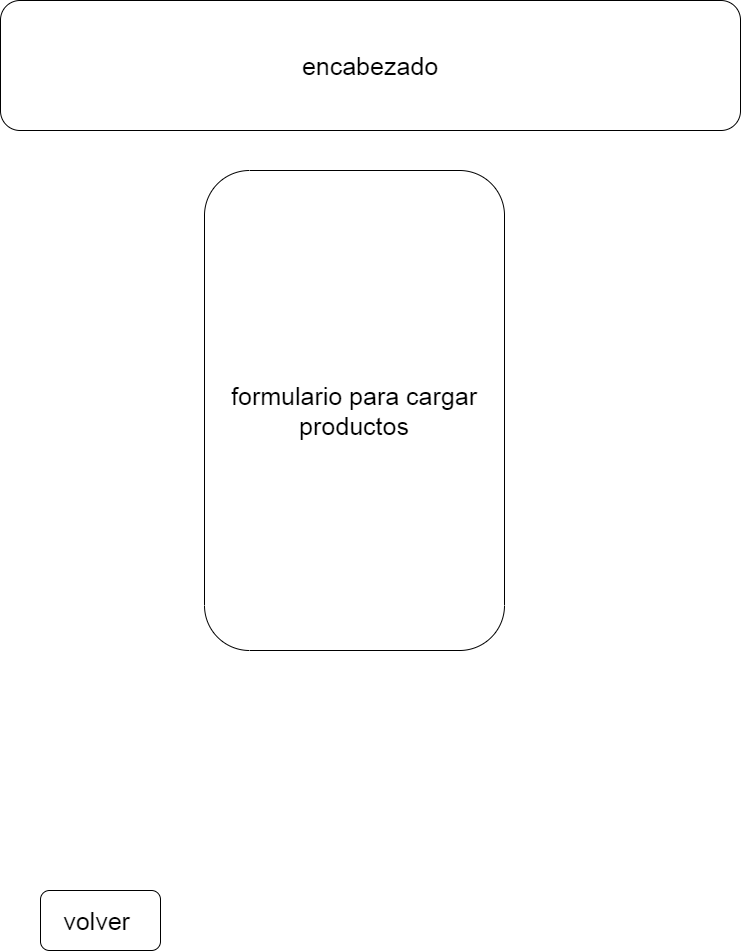

The diagram above was exported from draw.io. Its source (the exported page's mxGraphModel, read from the mxfile embedded in the PNG):
<mxGraphModel dx="865" dy="522" grid="1" gridSize="10" guides="1" tooltips="1" connect="1" arrows="1" fold="1" page="1" pageScale="1" pageWidth="827" pageHeight="1169" math="0" shadow="0">
  <root>
    <mxCell id="jWvBahdEmoLqE7h4c--m-0" />
    <mxCell id="jWvBahdEmoLqE7h4c--m-1" parent="jWvBahdEmoLqE7h4c--m-0" />
    <mxCell id="jWvBahdEmoLqE7h4c--m-2" value="encabezado" style="rounded=1;whiteSpace=wrap;html=1;fontSize=25;" vertex="1" parent="jWvBahdEmoLqE7h4c--m-1">
      <mxGeometry x="60" y="30" width="740" height="130" as="geometry" />
    </mxCell>
    <mxCell id="jWvBahdEmoLqE7h4c--m-3" value="formulario para cargar productos&lt;br&gt;" style="rounded=1;whiteSpace=wrap;html=1;fontSize=25;direction=west;" vertex="1" parent="jWvBahdEmoLqE7h4c--m-1">
      <mxGeometry x="264" y="200" width="300" height="480" as="geometry" />
    </mxCell>
    <mxCell id="jWvBahdEmoLqE7h4c--m-4" value="volver&amp;nbsp;" style="rounded=1;whiteSpace=wrap;html=1;fontSize=25;" vertex="1" parent="jWvBahdEmoLqE7h4c--m-1">
      <mxGeometry x="100" y="920" width="120" height="60" as="geometry" />
    </mxCell>
  </root>
</mxGraphModel>